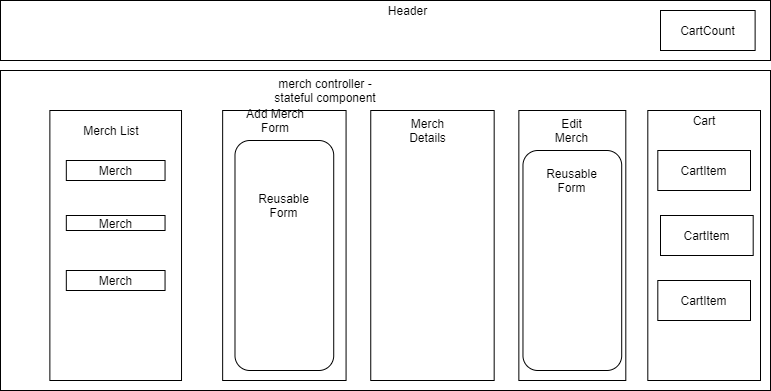

The diagram above was exported from draw.io. Its source (the exported page's mxGraphModel, read from the mxfile embedded in the PNG):
<mxGraphModel dx="800" dy="452" grid="1" gridSize="10" guides="1" tooltips="1" connect="1" arrows="1" fold="1" page="1" pageScale="1" pageWidth="850" pageHeight="1100" math="0" shadow="0">
  <root>
    <mxCell id="0" />
    <mxCell id="1" parent="0" />
    <mxCell id="zb8YCU8-YoxPme7ainJi-1" value="" style="rounded=0;whiteSpace=wrap;html=1;" parent="1" vertex="1">
      <mxGeometry x="40" y="110" width="770" height="320" as="geometry" />
    </mxCell>
    <mxCell id="zb8YCU8-YoxPme7ainJi-2" value="merch controller - stateful component" style="text;html=1;strokeColor=none;fillColor=none;align=center;verticalAlign=middle;whiteSpace=wrap;rounded=0;" parent="1" vertex="1">
      <mxGeometry x="299.17721518987344" y="120" width="131.64556962025318" height="20" as="geometry" />
    </mxCell>
    <mxCell id="zb8YCU8-YoxPme7ainJi-3" value="" style="rounded=0;whiteSpace=wrap;html=1;" parent="1" vertex="1">
      <mxGeometry x="89.36708860759494" y="150" width="131.64556962025318" height="270" as="geometry" />
    </mxCell>
    <mxCell id="zb8YCU8-YoxPme7ainJi-4" value="Merch List" style="text;html=1;strokeColor=none;fillColor=none;align=center;verticalAlign=middle;whiteSpace=wrap;rounded=0;" parent="1" vertex="1">
      <mxGeometry x="114.05063291139241" y="160" width="74.05063291139241" height="20" as="geometry" />
    </mxCell>
    <mxCell id="zb8YCU8-YoxPme7ainJi-5" value="" style="rounded=0;whiteSpace=wrap;html=1;" parent="1" vertex="1">
      <mxGeometry x="262.1518987341772" y="150" width="123.41772151898735" height="270" as="geometry" />
    </mxCell>
    <mxCell id="zb8YCU8-YoxPme7ainJi-6" value="Merch" style="rounded=0;whiteSpace=wrap;html=1;" parent="1" vertex="1">
      <mxGeometry x="105.82278481012659" y="255" width="98.73417721518987" height="15" as="geometry" />
    </mxCell>
    <mxCell id="zb8YCU8-YoxPme7ainJi-7" value="Merch" style="rounded=0;whiteSpace=wrap;html=1;" parent="1" vertex="1">
      <mxGeometry x="105.82278481012659" y="200" width="98.73417721518987" height="20" as="geometry" />
    </mxCell>
    <mxCell id="zb8YCU8-YoxPme7ainJi-8" value="Merch" style="rounded=0;whiteSpace=wrap;html=1;" parent="1" vertex="1">
      <mxGeometry x="105.82278481012659" y="310" width="98.73417721518987" height="20" as="geometry" />
    </mxCell>
    <mxCell id="zb8YCU8-YoxPme7ainJi-9" value="Add Merch Form" style="text;html=1;strokeColor=none;fillColor=none;align=center;verticalAlign=middle;whiteSpace=wrap;rounded=0;" parent="1" vertex="1">
      <mxGeometry x="274.49367088607596" y="150" width="82.27848101265823" height="20" as="geometry" />
    </mxCell>
    <mxCell id="zb8YCU8-YoxPme7ainJi-10" value="" style="rounded=0;whiteSpace=wrap;html=1;" parent="1" vertex="1">
      <mxGeometry x="410.2531645569621" y="150" width="123.41772151898735" height="270" as="geometry" />
    </mxCell>
    <mxCell id="zb8YCU8-YoxPme7ainJi-11" value="Merch Details&lt;br&gt;" style="text;html=1;strokeColor=none;fillColor=none;align=center;verticalAlign=middle;whiteSpace=wrap;rounded=0;" parent="1" vertex="1">
      <mxGeometry x="451.39240506329116" y="160" width="32.911392405063296" height="20" as="geometry" />
    </mxCell>
    <mxCell id="zb8YCU8-YoxPme7ainJi-12" value="" style="rounded=0;whiteSpace=wrap;html=1;" parent="1" vertex="1">
      <mxGeometry x="558.3544303797469" y="150" width="106.96202531645571" height="270" as="geometry" />
    </mxCell>
    <mxCell id="zb8YCU8-YoxPme7ainJi-13" value="Edit Merch" style="text;html=1;strokeColor=none;fillColor=none;align=center;verticalAlign=middle;whiteSpace=wrap;rounded=0;" parent="1" vertex="1">
      <mxGeometry x="587.1518987341773" y="160" width="49.36708860759494" height="20" as="geometry" />
    </mxCell>
    <mxCell id="zb8YCU8-YoxPme7ainJi-14" value="" style="rounded=1;whiteSpace=wrap;html=1;" parent="1" vertex="1">
      <mxGeometry x="274.49367088607596" y="180" width="98.73417721518987" height="230" as="geometry" />
    </mxCell>
    <mxCell id="zb8YCU8-YoxPme7ainJi-15" value="Reusable Form" style="text;html=1;strokeColor=none;fillColor=none;align=center;verticalAlign=middle;whiteSpace=wrap;rounded=0;" parent="1" vertex="1">
      <mxGeometry x="307.40506329113924" y="235" width="32.911392405063296" height="20" as="geometry" />
    </mxCell>
    <mxCell id="zb8YCU8-YoxPme7ainJi-17" value="" style="rounded=1;whiteSpace=wrap;html=1;" parent="1" vertex="1">
      <mxGeometry x="562.47" y="190" width="98.73" height="220" as="geometry" />
    </mxCell>
    <mxCell id="zb8YCU8-YoxPme7ainJi-18" value="Reusable Form&lt;br&gt;" style="text;html=1;strokeColor=none;fillColor=none;align=center;verticalAlign=middle;whiteSpace=wrap;rounded=0;" parent="1" vertex="1">
      <mxGeometry x="595.379746835443" y="210" width="32.911392405063296" height="20" as="geometry" />
    </mxCell>
    <mxCell id="aLGmNxjmz7APoRL6lMkc-1" value="" style="rounded=0;whiteSpace=wrap;html=1;" parent="1" vertex="1">
      <mxGeometry x="40" y="40" width="770" height="60" as="geometry" />
    </mxCell>
    <mxCell id="aLGmNxjmz7APoRL6lMkc-2" value="Header" style="text;html=1;strokeColor=none;fillColor=none;align=center;verticalAlign=middle;whiteSpace=wrap;rounded=0;" parent="1" vertex="1">
      <mxGeometry x="389.99721518987343" y="40" width="115.18987341772153" height="20" as="geometry" />
    </mxCell>
    <mxCell id="aLGmNxjmz7APoRL6lMkc-4" value="CartCount" style="rounded=0;whiteSpace=wrap;html=1;" parent="1" vertex="1">
      <mxGeometry x="699.9958227848102" y="50" width="94.62025316455697" height="40" as="geometry" />
    </mxCell>
    <mxCell id="Xz1QeVkWqWz68_1-wu0c-2" value="" style="rounded=0;whiteSpace=wrap;html=1;" parent="1" vertex="1">
      <mxGeometry x="687.31" y="150" width="112.69" height="270" as="geometry" />
    </mxCell>
    <mxCell id="Xz1QeVkWqWz68_1-wu0c-4" value="Cart" style="text;html=1;strokeColor=none;fillColor=none;align=center;verticalAlign=middle;whiteSpace=wrap;rounded=0;" parent="1" vertex="1">
      <mxGeometry x="723.65" y="150" width="40" height="20" as="geometry" />
    </mxCell>
    <mxCell id="Xz1QeVkWqWz68_1-wu0c-5" value="CartItem" style="rounded=0;whiteSpace=wrap;html=1;" parent="1" vertex="1">
      <mxGeometry x="697.31" y="190" width="92.69" height="40" as="geometry" />
    </mxCell>
    <mxCell id="Xz1QeVkWqWz68_1-wu0c-7" value="CartItem" style="rounded=0;whiteSpace=wrap;html=1;" parent="1" vertex="1">
      <mxGeometry x="700" y="255" width="92.69" height="40" as="geometry" />
    </mxCell>
    <mxCell id="Xz1QeVkWqWz68_1-wu0c-8" value="CartItem" style="rounded=0;whiteSpace=wrap;html=1;" parent="1" vertex="1">
      <mxGeometry x="697.31" y="320" width="92.69" height="40" as="geometry" />
    </mxCell>
  </root>
</mxGraphModel>